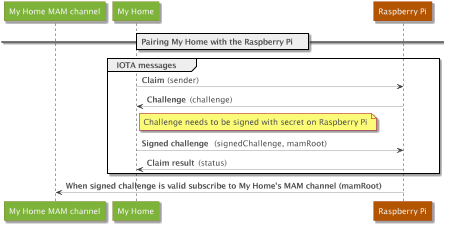

The diagram above was rendered by PlantUML. Its source (embedded in the PNG):
@startuml

scale 0.5

skinparam padding 3
skinparam shadowing true
skinparam default {
  FontName 'Promixa Nova'
  FontColor #515151
  FontSize 16
}

skinparam sequence {
  BackgroundColor #F5F5F5
  ArrowColor #373737
  ParticipantBorderThickness 0
  ActorBorderColor #25ca6a
  ParticipantFontColor #f5f5f5
  LifeLineBorderColor #373737
}

participant "My Home MAM channel" #7db339
participant "My Home" #7db339
participant "Raspberry Pi" #b25400

== Pairing My Home with the Raspberry Pi ==

group IOTA messages
  "My Home" --> "Raspberry Pi" : **Claim** (sender)
  "Raspberry Pi" --> "My Home" : **Challenge** (challenge)
  note right of "My Home" : Challenge needs to be signed with secret on Raspberry Pi
  "My Home" --> "Raspberry Pi" : **Signed challenge** (signedChallenge, mamRoot)
  "Raspberry Pi" --> "My Home" : **Claim result** (status)
end

"Raspberry Pi" --> "My Home MAM channel" : **When signed challenge is valid subscribe to My Home's MAM channel (mamRoot)**

@enduml